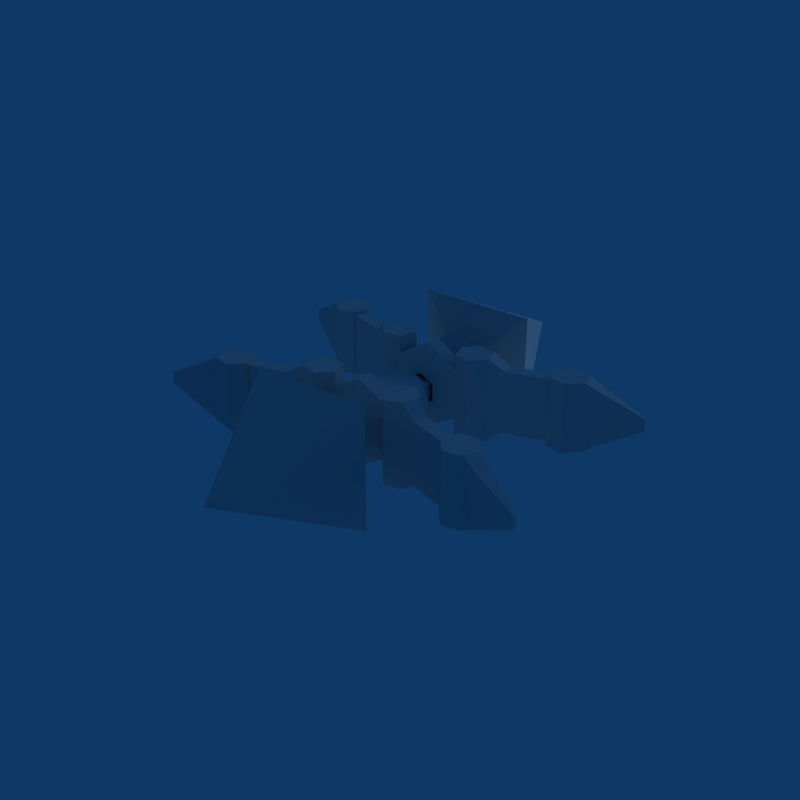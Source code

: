 # Source: Enemy_Pike.blend  (saved by Blender 2.49.2; exported with 4.5.12 LTS)
import bpy
from mathutils import Matrix  # noqa: F401  (used for matrix-valued properties, if any)

bpy.ops.wm.read_factory_settings(use_empty=True)
scene = bpy.context.scene
scene.name = 'Scene'

# ---- collections
col_collection_1 = bpy.data.collections.new('Collection 1'); scene.collection.children.link(col_collection_1)

# ---- world
world_world = bpy.data.worlds.new('World'); scene.world = world_world
world_world.color = (0.05656, 0.2208, 0.4)
world_world.use_sun_shadow = False
world_world.sun_shadow_jitter_overblur = 0.0
world_world.cycles.sampling_method = 'MANUAL'
world_world.cycles.sample_map_resolution = 256

# ---- lights
light_lamp = bpy.data.lights.new('Lamp', 'SUN')
light_lamp.transmission_factor = 0.0
light_lamp.angle = 1.571
light_lamp.energy = 1.0
light_lamp.shadow_buffer_clip_start = 0.5
light_lamp.shadow_soft_size = 1.0
light_lamp.shadow_cascade_max_distance = 1000.0
light_lamp.cycles.use_multiple_importance_sampling = False

# ---- meshes
me_pike = bpy.data.meshes.new('Pike')
me_pike.from_pydata([(8.682e-08, 0.3402, -0.3639), (8.682e-08, -0.3402, -0.3639), (8.682e-08, 0.3402, 0.3639), (8.682e-08, -0.3402, 0.3639), (0.3152, 0.3402, 0.182), (0.3152, -0.3402, 0.182), (-0.3152, 0.3402, 0.182), (-0.3152, -0.3402, 0.182), (0.3152, 0.3402, -0.182), (0.3152, -0.3402, -0.182), (-0.3152, 0.3402, -0.182), (-0.3152, -0.3402, -0.182), (0.3152, 0.471, 0.182), (-0.3152, 0.471, 0.182), (-0.3152, -0.471, 0.182), (0.3152, 0.471, -0.182), (0.3152, -0.471, -0.182), (-0.3152, 0.471, -0.182), (8.682e-08, 0.471, -0.3639), (8.682e-08, -0.471, -0.3639), (-0.3152, -0.471, -0.182), (0.3152, -0.471, 0.182), (8.682e-08, 0.471, 0.3639), (8.682e-08, -0.471, 0.3639), (0.1054, -0.5641, 0.06085), (-0.1054, 0.5641, 0.06085), (-0.1054, -0.5641, 0.06085), (0.1054, -0.5641, -0.06085), (8.682e-08, 0.5641, -0.1217), (8.682e-08, -0.5641, -0.1217), (-0.1054, 0.5641, -0.06085), (-0.1054, -0.5641, -0.06085), (0.1054, 0.5641, -0.06085), (0.1054, 0.5641, 0.06085), (8.682e-08, 0.5641, 0.1217), (8.682e-08, -0.5641, 0.1217), (0.116, 0.2547, 0.06696), (-0.116, 0.2547, 0.06696), (-0.116, -0.2547, 0.06696), (0.116, 0.2547, -0.06696), (0.116, -0.2547, -0.06696), (-0.116, 0.2547, -0.06696), (-0.116, -0.2547, -0.06696), (8.682e-08, 0.2547, -0.1339), (8.682e-08, -0.2547, -0.1339), (0.116, -0.2547, 0.06696), (8.682e-08, 0.2547, 0.1339), (8.682e-08, -0.2547, 0.1339), (0.4811, 0.5581, -0.3511), (0.4811, -0.5581, -0.3511), (-0.4811, 0.5581, -0.3511), (-0.4811, -0.5581, -0.3511), (0.5277, 0.4118, -0.3496), (0.5277, -0.4118, -0.3496), (-0.5277, 0.4118, -0.3496), (-0.5277, -0.4118, -0.3496), (0.4243, 0.2983, -0.3493), (0.4243, -0.2983, -0.3493), (-0.4243, 0.2983, -0.3493), (-0.4243, -0.2983, -0.3493), (0.2744, 0.3311, -0.3504), (0.2744, -0.3311, -0.3504), (-0.2744, 0.3311, -0.3504), (-0.2744, -0.3311, -0.3504), (0.2278, 0.4774, -0.352), (0.2278, -0.4774, -0.352), (-0.2278, 0.4774, -0.352), (-0.2278, -0.4774, -0.352), (0.3311, 0.5909, -0.3523), (0.3311, -0.5909, -0.3523), (-0.3311, 0.5909, -0.3523), (-0.3311, -0.5909, -0.3523), (0.4803, 0.5592, 0.3504), (0.4803, -0.5592, 0.3504), (-0.4803, 0.5592, 0.3504), (-0.4803, -0.5592, 0.3504), (0.5269, 0.413, 0.352), (0.5269, -0.413, 0.352), (-0.5269, 0.413, 0.352), (-0.5269, -0.413, 0.352), (0.4235, 0.2995, 0.3523), (0.4235, -0.2995, 0.3523), (-0.4235, 0.2995, 0.3523), (-0.4235, -0.2995, 0.3523), (0.2736, 0.3323, 0.3511), (0.2736, -0.3323, 0.3511), (-0.2736, 0.3323, 0.3511), (-0.2736, -0.3323, 0.3511), (0.227, 0.4785, 0.3496), (0.227, -0.4785, 0.3496), (-0.227, 0.4785, 0.3496), (-0.227, -0.4785, 0.3496), (0.3303, 0.592, 0.3493), (0.3303, -0.592, 0.3493), (-0.3303, 0.592, 0.3493), (-0.3303, -0.592, 0.3493), (0.3777, 0.4446, -0.3508), (0.3777, -0.4446, -0.3508), (-0.3777, 0.4446, -0.3508), (-0.3777, -0.4446, -0.3508), (0.3769, 0.4457, 0.3508), (0.3769, -0.4457, 0.3508), (-0.3769, 0.4457, 0.3508), (-0.3769, -0.4457, 0.3508), (0.6061, 0.5787, -0.2614), (0.6061, -0.5787, -0.2614), (-0.6061, 0.5787, -0.2614), (-0.6061, -0.5787, -0.2614), (0.6055, 0.5796, 0.2609), (0.6055, -0.5796, 0.2609), (-0.6055, 0.5796, 0.2609), (-0.6055, -0.5796, 0.2609), (0.6408, 0.4698, -0.2602), (0.6408, -0.4698, -0.2602), (-0.6408, 0.4698, -0.2602), (-0.6408, -0.4698, -0.2602), (0.6402, 0.4707, 0.2621), (0.6402, -0.4707, 0.2621), (-0.6402, 0.4707, 0.2621), (-0.6402, -0.4707, 0.2621), (1.06, 0.7233, -0.2611), (1.06, -0.7233, -0.2611), (-1.06, 0.7233, -0.2611), (-1.06, -0.7233, -0.2611), (1.095, 0.6144, -0.2599), (1.095, -0.6144, -0.2599), (-1.095, 0.6144, -0.2599), (-1.095, -0.6144, -0.2599), (1.094, 0.6153, 0.2624), (1.094, -0.6153, 0.2624), (-1.094, 0.6153, 0.2624), (-1.094, -0.6153, 0.2624), (1.059, 0.7242, 0.2612), (1.059, -0.7242, 0.2612), (-1.059, 0.7242, 0.2612), (-1.059, -0.7242, 0.2612), (1.65, 0.8621, 0.04931), (1.65, -0.8621, 0.04931), (-1.65, 0.8621, 0.04931), (-1.65, -0.8621, 0.04931), (1.658, 0.8373, 0.04952), (1.658, -0.8373, 0.04952), (-1.658, 0.8373, 0.04952), (-1.658, -0.8373, 0.04952), (1.658, 0.8371, -0.04906), (1.658, -0.8371, -0.04906), (-1.658, 0.8371, -0.04906), (-1.658, -0.8371, -0.04906), (1.65, 0.8619, -0.04928), (1.65, -0.8619, -0.04928), (-1.65, 0.8619, -0.04928), (-1.65, -0.8619, -0.04928), (1.35, 0.701, 0.2172), (1.35, -0.701, 0.2172), (-1.35, 0.701, 0.2172), (-1.35, -0.701, 0.2172), (1.351, 0.7001, -0.2157), (1.351, -0.7001, -0.2157), (-1.351, 0.7001, -0.2157), (-1.351, -0.7001, -0.2157), (1.316, 0.8098, 0.2162), (1.316, -0.8098, 0.2162), (-1.316, 0.8098, 0.2162), (-1.316, -0.8098, 0.2162), (1.316, 0.809, -0.2166), (1.316, -0.809, -0.2166), (-1.316, 0.809, -0.2166), (-1.316, -0.809, -0.2166), (1.087, 0.676, 0.2907), (1.087, -0.676, 0.2907), (-1.087, 0.676, 0.2907), (-1.087, -0.676, 0.2907), (1.088, 0.6749, -0.2907), (1.088, -0.6749, -0.2907), (-1.088, 0.6749, -0.2907), (-1.088, -0.6749, -0.2907), (1.04, 0.8223, 0.2894), (1.04, -0.8223, 0.2894), (-1.04, 0.8223, 0.2894), (-1.04, -0.8223, 0.2894), (0.937, 0.7088, 0.2897), (0.937, -0.7088, 0.2897), (-0.937, 0.7088, 0.2897), (-0.937, -0.7088, 0.2897), (0.9836, 0.5625, 0.291), (0.9836, -0.5625, 0.291), (-0.9836, 0.5625, 0.291), (-0.9836, -0.5625, 0.291), (1.134, 0.5298, 0.292), (1.134, -0.5298, 0.292), (-1.134, 0.5298, 0.292), (-1.134, -0.5298, 0.292), (1.237, 0.6433, 0.2917), (1.237, -0.6433, 0.2917), (-1.237, 0.6433, 0.2917), (-1.237, -0.6433, 0.2917), (1.19, 0.7895, 0.2904), (1.19, -0.7895, 0.2904), (-1.19, 0.7895, 0.2904), (-1.19, -0.7895, 0.2904), (1.041, 0.8211, -0.292), (1.041, -0.8211, -0.292), (-1.041, 0.8211, -0.292), (-1.041, -0.8211, -0.292), (0.9378, 0.7076, -0.2917), (0.9378, -0.7076, -0.2917), (-0.9378, 0.7076, -0.2917), (-0.9378, -0.7076, -0.2917), (0.9844, 0.5614, -0.2904), (0.9844, -0.5614, -0.2904), (-0.9844, 0.5614, -0.2904), (-0.9844, -0.5614, -0.2904), (1.134, 0.5286, -0.2894), (1.134, -0.5286, -0.2894), (-1.134, 0.5286, -0.2894), (-1.134, -0.5286, -0.2894), (1.238, 0.6421, -0.2897), (1.238, -0.6421, -0.2897), (-1.238, 0.6421, -0.2897), (-1.238, -0.6421, -0.2897), (1.191, 0.7884, -0.291), (1.191, -0.7884, -0.291), (-1.191, 0.7884, -0.291), (-1.191, -0.7884, -0.291), (0.1179, -0.04885, 0.1504), (0.1511, -0.06258, 0.1635), (0.1974, -0.08176, 0.0885), (0.2137, -0.0885, -1.49e-07), (0.1974, -0.08176, -0.0885), (0.1511, -0.06258, -0.1635), (0.08176, -0.03387, -0.2136), (5.711e-08, 2.98e-08, 0.1506), (-0.08176, 0.03387, -0.2136), (-0.1511, 0.06257, -0.1635), (-0.1974, 0.08176, -0.0885), (-0.2137, 0.08849, -2.98e-08), (-0.1974, 0.08176, 0.0885), (-0.1511, 0.06257, 0.1635), (-0.1179, 0.04885, 0.1504), (-0.1179, -0.04885, 0.1504), (-0.1511, -0.06258, 0.1635), (-0.1974, -0.08176, 0.0885), (-0.2137, -0.0885, -2.98e-08), (-0.1974, -0.08176, -0.0885), (-0.1511, -0.06258, -0.1635), (-0.08176, -0.03387, -0.2136), (-7.272e-08, 2.98e-08, -0.2312), (-0.03387, -0.08176, -0.2136), (-0.03387, 0.08176, -0.2136), (-0.06258, -0.1511, -0.1635), (-0.06258, 0.1511, -0.1635), (-0.08176, -0.1974, -0.0885), (-0.08176, 0.1974, -0.0885), (-0.0885, -0.2136, -2.98e-08), (-0.0885, 0.2136, -2.98e-08), (-0.08176, -0.1974, 0.0885), (-0.08176, 0.1971, 0.0885), (-0.06258, -0.1511, 0.1635), (-0.06258, 0.1511, 0.1635), (-0.04885, -0.1179, 0.1504), (-0.04885, 0.1179, 0.1504), (0.04885, -0.1179, 0.1504), (0.04885, 0.1179, 0.1504), (0.06258, -0.1511, 0.1635), (0.06258, 0.1511, 0.1635), (0.06258, -0.1511, -0.1635), (0.06258, 0.1511, -0.1635), (0.03387, -0.08176, -0.2136), (0.03387, 0.08176, -0.2136), (0.08176, 0.03387, -0.2136), (0.1511, 0.06257, -0.1635), (0.1974, 0.08176, -0.0885), (0.2137, 0.08849, -1.192e-07), (0.1974, 0.08176, 0.0885), (0.1511, 0.06257, 0.1635), (0.1179, 0.04885, 0.1504), (0.4977, -0.9668, -0.4977), (-0.4977, 0.9668, -0.4977), (-0.4977, -0.9668, -0.4977), (0.4977, -0.9668, 0.4977), (0.4977, 0.9668, 0.4977), (0.4977, 0.9668, -0.4977), (-0.4977, -0.9668, 0.4977), (-0.4977, 0.9668, 0.4977), (-2.028e-10, -1.991, -5.96e-08), (1.562e-08, 1.991, -3.874e-07), (0.2046, 0.8582, -0.2046), (0.2046, -0.8582, -0.2046), (-0.2046, 0.8582, -0.2046), (-0.2046, -0.8582, -0.2046), (0.2046, 0.8582, 0.2046), (0.2046, -0.8582, 0.2046), (-0.2046, 0.8582, 0.2046), (-0.2046, -0.8582, 0.2046), (-0.2046, 0.7167, -0.2046), (0.2046, -0.7167, -0.2046), (0.2046, 0.7167, 0.2046), (-0.2046, -0.7167, -0.2046), (-0.2046, 0.7167, 0.2046), (0.2046, 0.7167, -0.2046), (0.2046, -0.7167, 0.2046), (-0.2046, -0.7167, 0.2046), (-0.06722, 0.6183, -0.06722), (-0.06722, -0.6183, -0.06722), (0.06722, 0.6183, -0.06722), (0.06722, -0.6183, -0.06722), (0.06722, 0.6183, 0.06722), (0.06722, -0.6183, 0.06722), (-0.06722, 0.6183, 0.06722), (-0.06722, -0.6183, 0.06722), (0.08163, 0.1971, -0.08826), (0.08163, -0.1971, -0.08826), (0.08163, 0.1971, 0.08826), (0.08163, -0.1971, 0.08826), (0.08826, 0.2137, -1.192e-07), (0.08826, -0.2137, -1.192e-07)], [], [(11, 20, 14, 7), (18, 0, 10, 17), (19, 20, 11, 1), (8, 0, 18, 15), (9, 16, 19, 1), (6, 13, 17, 10), (15, 12, 4, 8), (5, 21, 16, 9), (2, 22, 13, 6), (14, 23, 3, 7), (12, 22, 2, 4), (3, 23, 21, 5), (15, 32, 33, 12), (24, 27, 16, 21), (25, 30, 17, 13), (18, 28, 32, 15), (27, 29, 19, 16), (19, 29, 31, 20), (17, 30, 28, 18), (31, 26, 14, 20), (26, 35, 23, 14), (33, 34, 22, 12), (23, 35, 24, 21), (25, 13, 22, 34), (7, 38, 42, 11), (43, 0, 8, 39), (0, 43, 41, 10), (42, 44, 1, 11), (40, 9, 1, 44), (10, 41, 37, 6), (36, 39, 8, 4), (9, 40, 45, 5), (6, 37, 46, 2), (47, 38, 7, 3), (5, 45, 47, 3), (4, 2, 46, 36), (96, 48, 52), (53, 49, 97), (54, 50, 98), (99, 51, 55), (100, 76, 72), (73, 77, 101), (74, 78, 102), (103, 79, 75), (96, 52, 56), (57, 53, 97), (58, 54, 98), (99, 55, 59), (100, 80, 76), (77, 81, 101), (78, 82, 102), (103, 83, 79), (96, 56, 60), (61, 57, 97), (62, 58, 98), (99, 59, 63), (100, 84, 80), (81, 85, 101), (82, 86, 102), (103, 87, 83), (96, 60, 64), (65, 61, 97), (66, 62, 98), (99, 63, 67), (100, 88, 84), (85, 89, 101), (86, 90, 102), (103, 91, 87), (96, 64, 68), (69, 65, 97), (70, 66, 98), (99, 67, 71), (100, 92, 88), (89, 93, 101), (90, 94, 102), (103, 95, 91), (96, 68, 48), (49, 69, 97), (50, 70, 98), (99, 71, 51), (100, 72, 92), (93, 73, 101), (94, 74, 102), (103, 75, 95), (52, 76, 80, 56), (81, 77, 53, 57), (82, 78, 54, 58), (55, 79, 83, 59), (56, 80, 84, 60), (85, 81, 57, 61), (86, 82, 58, 62), (59, 83, 87, 63), (60, 84, 88, 64), (89, 85, 61, 65), (90, 86, 62, 66), (63, 87, 91, 67), (64, 88, 92, 68), (93, 89, 65, 69), (94, 90, 66, 70), (67, 91, 95, 71), (68, 92, 72, 48), (73, 93, 69, 49), (74, 94, 70, 50), (71, 95, 75, 51), (48, 72, 108, 104), (109, 73, 49, 105), (110, 74, 50, 106), (51, 75, 111, 107), (76, 52, 112, 116), (113, 53, 77, 117), (114, 54, 78, 118), (79, 55, 115, 119), (72, 76, 116, 108), (117, 77, 73, 109), (118, 78, 74, 110), (75, 79, 119, 111), (52, 48, 104, 112), (105, 49, 53, 113), (106, 50, 54, 114), (55, 51, 107, 115), (112, 104, 120, 124), (121, 105, 113, 125), (122, 106, 114, 126), (115, 107, 123, 127), (108, 116, 128, 132), (129, 117, 109, 133), (130, 118, 110, 134), (111, 119, 131, 135), (116, 112, 124, 128), (125, 113, 117, 129), (126, 114, 118, 130), (119, 115, 127, 131), (104, 108, 132, 120), (133, 109, 105, 121), (134, 110, 106, 122), (107, 111, 135, 123), (120, 132, 128, 124), (129, 133, 121, 125), (130, 134, 122, 126), (123, 135, 131, 127), (148, 136, 140, 144), (141, 137, 149, 145), (142, 138, 150, 146), (151, 139, 143, 147), (164, 160, 136, 148), (137, 161, 165, 149), (138, 162, 166, 150), (167, 163, 139, 151), (152, 156, 144, 140), (145, 157, 153, 141), (146, 158, 154, 142), (155, 159, 147, 143), (160, 152, 140, 136), (141, 153, 161, 137), (142, 154, 162, 138), (163, 155, 143, 139), (156, 164, 148, 144), (149, 165, 157, 145), (150, 166, 158, 146), (159, 167, 151, 147), (216, 220, 164, 156), (165, 221, 217, 157), (166, 222, 218, 158), (219, 223, 167, 159), (196, 192, 152, 160), (153, 193, 197, 161), (154, 194, 198, 162), (199, 195, 155, 163), (192, 216, 156, 152), (157, 217, 193, 153), (158, 218, 194, 154), (195, 219, 159, 155), (220, 196, 160, 164), (161, 197, 221, 165), (162, 198, 222, 166), (223, 199, 163, 167), (200, 176, 196, 220), (197, 177, 201, 221), (198, 178, 202, 222), (203, 179, 199, 223), (204, 180, 176, 200), (177, 181, 205, 201), (178, 182, 206, 202), (207, 183, 179, 203), (208, 184, 180, 204), (181, 185, 209, 205), (182, 186, 210, 206), (211, 187, 183, 207), (212, 188, 184, 208), (185, 189, 213, 209), (186, 190, 214, 210), (215, 191, 187, 211), (216, 192, 188, 212), (189, 193, 217, 213), (190, 194, 218, 214), (219, 195, 191, 215), (168, 196, 176), (177, 197, 169), (178, 198, 170), (171, 199, 179), (172, 200, 220), (221, 201, 173), (222, 202, 174), (175, 203, 223), (168, 176, 180), (181, 177, 169), (182, 178, 170), (171, 179, 183), (172, 204, 200), (201, 205, 173), (202, 206, 174), (175, 207, 203), (168, 180, 184), (185, 181, 169), (186, 182, 170), (171, 183, 187), (172, 208, 204), (205, 209, 173), (206, 210, 174), (175, 211, 207), (168, 184, 188), (189, 185, 169), (190, 186, 170), (171, 187, 191), (172, 212, 208), (209, 213, 173), (210, 214, 174), (175, 215, 211), (168, 188, 192), (193, 189, 169), (194, 190, 170), (171, 191, 195), (172, 216, 212), (213, 217, 173), (214, 218, 174), (175, 219, 215), (168, 192, 196), (197, 193, 169), (198, 194, 170), (171, 195, 199), (172, 220, 216), (217, 221, 173), (218, 222, 174), (175, 223, 219), (230, 267, 246), (269, 268, 266, 270), (265, 267, 230, 229), (270, 266, 310, 271), (311, 265, 229, 228), (271, 310, 314, 272), (315, 311, 228, 227), (272, 314, 312, 273), (262, 275, 274, 264), (225, 224, 261, 263), (262, 260, 231), (231, 259, 261), (264, 258, 260, 262), (257, 255, 313, 263), (266, 250, 252, 310), (249, 247, 267, 265), (267, 247, 246), (246, 232, 248), (248, 232, 233, 250), (244, 245, 247, 249), (243, 244, 249, 251), (242, 243, 251, 253), (241, 242, 253, 255), (256, 236, 237, 258), (258, 237, 238, 260), (239, 240, 257, 259), (231, 238, 239), (238, 237, 240, 239), (237, 236, 241, 240), (235, 242, 241, 236), (235, 234, 243, 242), (233, 244, 243, 234), (233, 232, 245, 244), (245, 232, 246), (246, 247, 245), (252, 250, 233, 234), (254, 252, 234, 235), (256, 254, 235, 236), (241, 255, 257, 240), (239, 259, 231), (231, 260, 238), (257, 263, 261, 259), (264, 312, 256, 258), (249, 265, 311, 251), (266, 268, 248, 250), (248, 268, 246), (268, 269, 246), (315, 227, 226, 313), (313, 226, 225, 263), (274, 273, 312, 264), (261, 224, 231), (231, 275, 262), (231, 224, 275), (275, 224, 225, 274), (225, 226, 273, 274), (227, 272, 273, 226), (227, 228, 271, 272), (228, 229, 270, 271), (229, 230, 269, 270), (269, 230, 246), (276, 284, 278), (285, 281, 277), (280, 281, 285), (284, 276, 279), (279, 282, 284), (283, 280, 285), (284, 282, 278), (277, 283, 285), (286, 288, 277, 281), (287, 276, 278, 289), (290, 286, 281, 280), (291, 279, 276, 287), (292, 290, 280, 283), (279, 291, 293, 282), (288, 292, 283, 277), (282, 293, 289, 278), (299, 294, 288, 286), (293, 301, 297, 289), (289, 297, 295, 287), (287, 295, 300, 291), (296, 299, 286, 290), (291, 300, 301, 293), (298, 296, 290, 292), (294, 298, 292, 288), (294, 299, 304, 302), (305, 295, 297, 303), (299, 296, 306, 304), (307, 300, 295, 305), (296, 298, 308, 306), (309, 301, 300, 307), (298, 294, 302, 308), (303, 297, 301, 309), (302, 304, 310, 252), (311, 305, 303, 251), (306, 308, 256, 312), (255, 309, 307, 313), (314, 304, 306), (312, 314, 306), (314, 310, 304), (315, 307, 305), (311, 315, 305), (315, 313, 307), (254, 308, 302), (252, 254, 302), (254, 256, 308), (253, 303, 309), (255, 253, 309), (253, 251, 303)])
_uv = me_pike.uv_layers.new(name='UVTex')
_uv.uv.foreach_set('vector', [0.3096, 0.3392, 0.2853, 0.3392, 0.2853, 0.4065, 0.3096, 0.4065, 0.382, 0.3985, 0.382, 0.3546, 0.2762, 0.3546, 0.2762, 0.3985, 0.3753, 0.3534, 0.2686, 0.3534, 0.2686, 0.3976, 0.3753, 0.3976, 0.4879, 0.3546, 0.382, 0.3546, 0.382, 0.3985, 0.4879, 0.3985, 0.482, 0.3976, 0.482, 0.3534, 0.3753, 0.3534, 0.3753, 0.3976, 0.4803, 0.4291, 0.5206, 0.4291, 0.5206, 0.3168, 0.4803, 0.3168, 0.5206, 0.3168, 0.5206, 0.4291, 0.4803, 0.4291, 0.4803, 0.3168, 0.3096, 0.4065, 0.2853, 0.4065, 0.2853, 0.3392, 0.3096, 0.3392, 0.382, 0.3546, 0.382, 0.3985, 0.2762, 0.3985, 0.2762, 0.3546, 0.2686, 0.3534, 0.3753, 0.3534, 0.3753, 0.3976, 0.2686, 0.3976, 0.4879, 0.3985, 0.382, 0.3985, 0.382, 0.3546, 0.4879, 0.3546, 0.3753, 0.3976, 0.3753, 0.3534, 0.482, 0.3534, 0.482, 0.3976, 0.4879, 0.3147, 0.4174, 0.3553, 0.4174, 0.3962, 0.4879, 0.4369, 0.408, 0.3963, 0.408, 0.3551, 0.479, 0.3141, 0.479, 0.4373, 0.3467, 0.3962, 0.3467, 0.3553, 0.2762, 0.3147, 0.2762, 0.4369, 0.382, 0.2536, 0.382, 0.3349, 0.4174, 0.3553, 0.4879, 0.3147, 0.408, 0.3551, 0.3723, 0.3345, 0.3723, 0.2524, 0.479, 0.3141, 0.3723, 0.2524, 0.3723, 0.3345, 0.3366, 0.3551, 0.2656, 0.3141, 0.2762, 0.3147, 0.3467, 0.3553, 0.382, 0.3349, 0.382, 0.2536, 0.3366, 0.3551, 0.3366, 0.3963, 0.2656, 0.4373, 0.2656, 0.3141, 0.3366, 0.3963, 0.3723, 0.4168, 0.3723, 0.4989, 0.2656, 0.4373, 0.4174, 0.3962, 0.382, 0.4166, 0.382, 0.3632, 0.4879, 0.4369, 0.3723, 0.4989, 0.3723, 0.4168, 0.408, 0.3963, 0.479, 0.4373, 0.3467, 0.3962, 0.2762, 0.4369, 0.382, 0.3632, 0.382, 0.4166, 0.2656, 0.4373, 0.333, 0.3983, 0.333, 0.353, 0.2656, 0.3141, 0.382, 0.3308, 0.382, 0.2536, 0.4879, 0.3147, 0.421, 0.3533, 0.382, 0.2536, 0.382, 0.3308, 0.3431, 0.3533, 0.2762, 0.3147, 0.333, 0.353, 0.3723, 0.3303, 0.3753, 0.3902, 0.2656, 0.3141, 0.4115, 0.353, 0.479, 0.3141, 0.3753, 0.3902, 0.3723, 0.3303, 0.2762, 0.3147, 0.3431, 0.3533, 0.3431, 0.3983, 0.2762, 0.4369, 0.421, 0.3983, 0.421, 0.3533, 0.4879, 0.3147, 0.4879, 0.4369, 0.479, 0.3141, 0.4115, 0.353, 0.4115, 0.3983, 0.479, 0.4373, 0.2762, 0.4369, 0.3431, 0.3983, 0.382, 0.4207, 0.382, 0.498, 0.3723, 0.421, 0.333, 0.3983, 0.2656, 0.4373, 0.3723, 0.4989, 0.479, 0.4373, 0.4115, 0.3983, 0.3723, 0.421, 0.3723, 0.4989, 0.4879, 0.4369, 0.382, 0.498, 0.382, 0.4207, 0.421, 0.3983, 0.05217, 0.4675, 0.08008, 0.4672, 0.09127, 0.4673, 0.09159, 0.4679, 0.07863, 0.467, 0.05164, 0.4675, 0.1661, 0.4628, 0.1773, 0.4636, 0.2043, 0.4627, 0.1958, 0.4696, 0.1682, 0.4686, 0.1565, 0.4692, 0.05184, 0.2834, 0.09094, 0.2832, 0.07974, 0.2831, 0.08043, 0.2808, 0.09339, 0.2817, 0.05345, 0.2813, 0.175, 0.2839, 0.1637, 0.2831, 0.202, 0.283, 0.198, 0.2854, 0.1587, 0.2849, 0.1704, 0.2843, 0.05217, 0.4675, 0.09127, 0.4673, 0.06337, 0.4676, 0.0646, 0.4684, 0.09159, 0.4679, 0.05164, 0.4675, 0.1931, 0.462, 0.1661, 0.4628, 0.2043, 0.4627, 0.1958, 0.4696, 0.1565, 0.4692, 0.1841, 0.4703, 0.05184, 0.2834, 0.06303, 0.2835, 0.09094, 0.2832, 0.09339, 0.2817, 0.06641, 0.2822, 0.05345, 0.2813, 0.1637, 0.2831, 0.1908, 0.2823, 0.202, 0.283, 0.198, 0.2854, 0.1864, 0.286, 0.1587, 0.2849, 0.05217, 0.4675, 0.06337, 0.4676, 0.02427, 0.4678, 0.02466, 0.468, 0.0646, 0.4684, 0.05164, 0.4675, 0.2313, 0.4619, 0.1931, 0.462, 0.2043, 0.4627, 0.1958, 0.4696, 0.1841, 0.4703, 0.2234, 0.4707, 0.05184, 0.2834, 0.02393, 0.2838, 0.06303, 0.2835, 0.06641, 0.2822, 0.02647, 0.2818, 0.05345, 0.2813, 0.1908, 0.2823, 0.229, 0.2822, 0.202, 0.283, 0.198, 0.2854, 0.2256, 0.2864, 0.1864, 0.286, 0.05217, 0.4675, 0.02427, 0.4678, 0.01307, 0.4677, 0.0117, 0.4671, 0.02466, 0.468, 0.05164, 0.4675, 0.2426, 0.4626, 0.2313, 0.4619, 0.2043, 0.4627, 0.1958, 0.4696, 0.2234, 0.4707, 0.2351, 0.4701, 0.05184, 0.2834, 0.01274, 0.2836, 0.02393, 0.2838, 0.02647, 0.2818, 0.01351, 0.2809, 0.05345, 0.2813, 0.229, 0.2822, 0.2403, 0.2829, 0.202, 0.283, 0.198, 0.2854, 0.2373, 0.2858, 0.2256, 0.2864, 0.05217, 0.4675, 0.01307, 0.4677, 0.04098, 0.4674, 0.03868, 0.4666, 0.0117, 0.4671, 0.05164, 0.4675, 0.2156, 0.4635, 0.2426, 0.4626, 0.2043, 0.4627, 0.1958, 0.4696, 0.2351, 0.4701, 0.2075, 0.469, 0.05184, 0.2834, 0.04065, 0.2833, 0.01274, 0.2836, 0.01351, 0.2809, 0.04049, 0.2804, 0.05345, 0.2813, 0.2403, 0.2829, 0.2132, 0.2838, 0.202, 0.283, 0.198, 0.2854, 0.2097, 0.2847, 0.2373, 0.2858, 0.05217, 0.4675, 0.04098, 0.4674, 0.08008, 0.4672, 0.07863, 0.467, 0.03868, 0.4666, 0.05164, 0.4675, 0.1773, 0.4636, 0.2156, 0.4635, 0.2043, 0.4627, 0.1958, 0.4696, 0.2075, 0.469, 0.1682, 0.4686, 0.05184, 0.2834, 0.07974, 0.2831, 0.04065, 0.2833, 0.04049, 0.2804, 0.08043, 0.2808, 0.05345, 0.2813, 0.2132, 0.2838, 0.175, 0.2839, 0.202, 0.283, 0.198, 0.2854, 0.1704, 0.2843, 0.2097, 0.2847, 0.09127, 0.4673, 0.09094, 0.2832, 0.06303, 0.2835, 0.06337, 0.4676, 0.06641, 0.2822, 0.09339, 0.2817, 0.09159, 0.4679, 0.0646, 0.4684, 0.1908, 0.2823, 0.1637, 0.2831, 0.1661, 0.4628, 0.1931, 0.462, 0.1565, 0.4692, 0.1587, 0.2849, 0.1864, 0.286, 0.1841, 0.4703, 0.06337, 0.4676, 0.06303, 0.2835, 0.02393, 0.2838, 0.02427, 0.4678, 0.02647, 0.2818, 0.06641, 0.2822, 0.0646, 0.4684, 0.02466, 0.468, 0.229, 0.2822, 0.1908, 0.2823, 0.1931, 0.462, 0.2313, 0.4619, 0.1841, 0.4703, 0.1864, 0.286, 0.2256, 0.2864, 0.2234, 0.4707, 0.02427, 0.4678, 0.02393, 0.2838, 0.01274, 0.2836, 0.01307, 0.4677, 0.01351, 0.2809, 0.02647, 0.2818, 0.02466, 0.468, 0.0117, 0.4671, 0.2403, 0.2829, 0.229, 0.2822, 0.2313, 0.4619, 0.2426, 0.4626, 0.2234, 0.4707, 0.2256, 0.2864, 0.2373, 0.2858, 0.2351, 0.4701, 0.01307, 0.4677, 0.01274, 0.2836, 0.04065, 0.2833, 0.04098, 0.4674, 0.04049, 0.2804, 0.01351, 0.2809, 0.0117, 0.4671, 0.03868, 0.4666, 0.2132, 0.2838, 0.2403, 0.2829, 0.2426, 0.4626, 0.2156, 0.4635, 0.2351, 0.4701, 0.2373, 0.2858, 0.2097, 0.2847, 0.2075, 0.469, 0.04098, 0.4674, 0.04065, 0.2833, 0.07974, 0.2831, 0.08008, 0.4672, 0.08043, 0.2808, 0.04049, 0.2804, 0.03868, 0.4666, 0.07863, 0.467, 0.175, 0.2839, 0.2132, 0.2838, 0.2156, 0.4635, 0.1773, 0.4636, 0.2075, 0.469, 0.2097, 0.2847, 0.1704, 0.2843, 0.1682, 0.4686, 0.08008, 0.4672, 0.07974, 0.2831, 0.1128, 0.3065, 0.113, 0.4435, 0.1133, 0.3047, 0.08043, 0.2808, 0.07863, 0.467, 0.112, 0.4433, 0.1431, 0.3073, 0.175, 0.2839, 0.1773, 0.4636, 0.1449, 0.4411, 0.1682, 0.4686, 0.1704, 0.2843, 0.1372, 0.3073, 0.1355, 0.4445, 0.09094, 0.2832, 0.09127, 0.4673, 0.1213, 0.4436, 0.1211, 0.3066, 0.1216, 0.444, 0.09159, 0.4679, 0.09339, 0.2817, 0.123, 0.3054, 0.1365, 0.4405, 0.1661, 0.4628, 0.1637, 0.2831, 0.1348, 0.3068, 0.1587, 0.2849, 0.1565, 0.4692, 0.1268, 0.4449, 0.1285, 0.3077, 0.07974, 0.2831, 0.09094, 0.2832, 0.1211, 0.3066, 0.1128, 0.3065, 0.123, 0.3054, 0.09339, 0.2817, 0.08043, 0.2808, 0.1133, 0.3047, 0.1348, 0.3068, 0.1637, 0.2831, 0.175, 0.2839, 0.1431, 0.3073, 0.1704, 0.2843, 0.1587, 0.2849, 0.1285, 0.3077, 0.1372, 0.3073, 0.09127, 0.4673, 0.08008, 0.4672, 0.113, 0.4435, 0.1213, 0.4436, 0.112, 0.4433, 0.07863, 0.467, 0.09159, 0.4679, 0.1216, 0.444, 0.1449, 0.4411, 0.1773, 0.4636, 0.1661, 0.4628, 0.1365, 0.4405, 0.1565, 0.4692, 0.1682, 0.4686, 0.1355, 0.4445, 0.1268, 0.4449, 0.1213, 0.4436, 0.113, 0.4435, 0.233, 0.4429, 0.2414, 0.443, 0.2319, 0.4434, 0.112, 0.4433, 0.1216, 0.444, 0.2415, 0.444, 0.02794, 0.4431, 0.1449, 0.4411, 0.1365, 0.4405, 0.01957, 0.4426, 0.1268, 0.4449, 0.1355, 0.4445, 0.0157, 0.442, 0.007018, 0.4425, 0.1128, 0.3065, 0.1211, 0.3066, 0.2411, 0.306, 0.2328, 0.3059, 0.2429, 0.3054, 0.123, 0.3054, 0.1133, 0.3047, 0.2332, 0.3048, 0.01785, 0.3088, 0.1348, 0.3068, 0.1431, 0.3073, 0.02622, 0.3093, 0.1372, 0.3073, 0.1285, 0.3077, 0.008667, 0.3053, 0.01735, 0.3048, 0.1211, 0.3066, 0.1213, 0.4436, 0.2414, 0.443, 0.2411, 0.306, 0.2415, 0.444, 0.1216, 0.444, 0.123, 0.3054, 0.2429, 0.3054, 0.01957, 0.4426, 0.1365, 0.4405, 0.1348, 0.3068, 0.01785, 0.3088, 0.1285, 0.3077, 0.1268, 0.4449, 0.007018, 0.4425, 0.008667, 0.3053, 0.113, 0.4435, 0.1128, 0.3065, 0.2328, 0.3059, 0.233, 0.4429, 0.2332, 0.3048, 0.1133, 0.3047, 0.112, 0.4433, 0.2319, 0.4434, 0.02622, 0.3093, 0.1431, 0.3073, 0.1449, 0.4411, 0.02794, 0.4431, 0.1355, 0.4445, 0.1372, 0.3073, 0.01735, 0.3048, 0.0157, 0.442, 0.233, 0.4429, 0.2328, 0.3059, 0.2411, 0.306, 0.2414, 0.443, 0.2429, 0.3054, 0.2332, 0.3048, 0.2319, 0.4434, 0.2415, 0.444, 0.01785, 0.3088, 0.02622, 0.3093, 0.02794, 0.4431, 0.01957, 0.4426, 0.0157, 0.442, 0.01735, 0.3048, 0.008667, 0.3053, 0.007018, 0.4425, 0.2416, 0.3917, 0.2416, 0.3604, 0.2443, 0.3603, 0.2443, 0.3916, 0.2332, 0.3683, 0.2308, 0.3681, 0.2299, 0.3978, 0.2322, 0.398, 0.007642, 0.3587, 0.009937, 0.3588, 0.009826, 0.3901, 0.007531, 0.3899, 0.009942, 0.3884, 0.0107, 0.3567, 0.008357, 0.357, 0.007597, 0.3887, 0.1358, 0.4446, 0.136, 0.307, 0.2416, 0.3604, 0.2416, 0.3917, 0.2308, 0.3681, 0.1316, 0.3149, 0.1275, 0.4454, 0.2299, 0.3978, 0.009937, 0.3588, 0.1165, 0.306, 0.116, 0.4433, 0.009826, 0.3901, 0.1166, 0.4454, 0.12, 0.3063, 0.0107, 0.3567, 0.009942, 0.3884, 0.1479, 0.3065, 0.1478, 0.4441, 0.2443, 0.3916, 0.2443, 0.3603, 0.2322, 0.398, 0.138, 0.4466, 0.1421, 0.3161, 0.2332, 0.3683, 0.007531, 0.3899, 0.1059, 0.4428, 0.1064, 0.3055, 0.007642, 0.3587, 0.1097, 0.3078, 0.1063, 0.447, 0.007597, 0.3887, 0.008357, 0.357, 0.136, 0.307, 0.1479, 0.3065, 0.2443, 0.3603, 0.2416, 0.3604, 0.2332, 0.3683, 0.1421, 0.3161, 0.1316, 0.3149, 0.2308, 0.3681, 0.007642, 0.3587, 0.1064, 0.3055, 0.1165, 0.306, 0.009937, 0.3588, 0.12, 0.3063, 0.1097, 0.3078, 0.008357, 0.357, 0.0107, 0.3567, 0.1478, 0.4441, 0.1358, 0.4446, 0.2416, 0.3917, 0.2443, 0.3916, 0.2299, 0.3978, 0.1275, 0.4454, 0.138, 0.4466, 0.2322, 0.398, 0.009826, 0.3901, 0.116, 0.4433, 0.1059, 0.4428, 0.007531, 0.3899, 0.1063, 0.447, 0.1166, 0.4454, 0.009942, 0.3884, 0.007597, 0.3887, 0.1123, 0.4675, 0.09623, 0.4681, 0.1358, 0.4446, 0.1478, 0.4441, 0.1275, 0.4454, 0.08905, 0.4668, 0.1031, 0.4683, 0.138, 0.4466, 0.116, 0.4433, 0.1557, 0.4669, 0.1422, 0.4662, 0.1059, 0.4428, 0.1427, 0.4727, 0.1565, 0.4706, 0.1166, 0.4454, 0.1063, 0.447, 0.09637, 0.2833, 0.1124, 0.2827, 0.1479, 0.3065, 0.136, 0.307, 0.1421, 0.3161, 0.1086, 0.293, 0.09456, 0.2915, 0.1316, 0.3149, 0.1064, 0.3055, 0.1428, 0.2819, 0.1564, 0.2826, 0.1165, 0.306, 0.161, 0.2837, 0.1472, 0.2857, 0.1097, 0.3078, 0.12, 0.3063, 0.1124, 0.2827, 0.1123, 0.4675, 0.1478, 0.4441, 0.1479, 0.3065, 0.138, 0.4466, 0.1031, 0.4683, 0.1086, 0.293, 0.1421, 0.3161, 0.1059, 0.4428, 0.1422, 0.4662, 0.1428, 0.2819, 0.1064, 0.3055, 0.1472, 0.2857, 0.1427, 0.4727, 0.1063, 0.447, 0.1097, 0.3078, 0.09623, 0.4681, 0.09637, 0.2833, 0.136, 0.307, 0.1358, 0.4446, 0.1316, 0.3149, 0.09456, 0.2915, 0.08905, 0.4668, 0.1275, 0.4454, 0.1165, 0.306, 0.1564, 0.2826, 0.1557, 0.4669, 0.116, 0.4433, 0.1565, 0.4706, 0.161, 0.2837, 0.12, 0.3063, 0.1166, 0.4454, 0.04831, 0.4683, 0.04845, 0.2835, 0.09637, 0.2833, 0.09623, 0.4681, 0.09456, 0.2915, 0.04931, 0.29, 0.04381, 0.4653, 0.08905, 0.4668, 0.1564, 0.2826, 0.2036, 0.283, 0.203, 0.4674, 0.1557, 0.4669, 0.2045, 0.4713, 0.209, 0.2844, 0.161, 0.2837, 0.1565, 0.4706, 0.01642, 0.468, 0.01656, 0.2832, 0.04845, 0.2835, 0.04831, 0.4683, 0.04931, 0.29, 0.01815, 0.29, 0.01265, 0.4653, 0.04381, 0.4653, 0.2036, 0.283, 0.2374, 0.2828, 0.2367, 0.4672, 0.203, 0.4674, 0.2387, 0.4741, 0.2432, 0.2871, 0.209, 0.2844, 0.2045, 0.4713, 0.03246, 0.4674, 0.0326, 0.2826, 0.01656, 0.2832, 0.01642, 0.468, 0.01815, 0.29, 0.03223, 0.2915, 0.02673, 0.4668, 0.01265, 0.4653, 0.2374, 0.2828, 0.2238, 0.2822, 0.2232, 0.4665, 0.2367, 0.4672, 0.2249, 0.4762, 0.2294, 0.2892, 0.2432, 0.2871, 0.2387, 0.4741, 0.08039, 0.4671, 0.08053, 0.2823, 0.0326, 0.2826, 0.03246, 0.4674, 0.03223, 0.2915, 0.07748, 0.293, 0.07198, 0.4683, 0.02673, 0.4668, 0.2238, 0.2822, 0.1766, 0.2817, 0.1759, 0.466, 0.2232, 0.4665, 0.1769, 0.4754, 0.1814, 0.2885, 0.2294, 0.2892, 0.2249, 0.4762, 0.1123, 0.4675, 0.1124, 0.2827, 0.08053, 0.2823, 0.08039, 0.4671, 0.07748, 0.293, 0.1086, 0.293, 0.1031, 0.4683, 0.07198, 0.4683, 0.1766, 0.2817, 0.1428, 0.2819, 0.1422, 0.4662, 0.1759, 0.466, 0.1427, 0.4727, 0.1472, 0.2857, 0.1814, 0.2885, 0.1769, 0.4754, 0.06449, 0.2829, 0.09637, 0.2833, 0.04845, 0.2835, 0.04931, 0.29, 0.09456, 0.2915, 0.06339, 0.2915, 0.2036, 0.283, 0.1564, 0.2826, 0.1901, 0.2824, 0.1952, 0.2864, 0.161, 0.2837, 0.209, 0.2844, 0.06435, 0.4677, 0.04831, 0.4683, 0.09623, 0.4681, 0.08905, 0.4668, 0.04381, 0.4653, 0.05789, 0.4668, 0.1557, 0.4669, 0.203, 0.4674, 0.1894, 0.4667, 0.1907, 0.4734, 0.2045, 0.4713, 0.1565, 0.4706, 0.06449, 0.2829, 0.04845, 0.2835, 0.01656, 0.2832, 0.01815, 0.29, 0.04931, 0.29, 0.06339, 0.2915, 0.2374, 0.2828, 0.2036, 0.283, 0.1901, 0.2824, 0.1952, 0.2864, 0.209, 0.2844, 0.2432, 0.2871, 0.06435, 0.4677, 0.01642, 0.468, 0.04831, 0.4683, 0.04381, 0.4653, 0.01265, 0.4653, 0.05789, 0.4668, 0.203, 0.4674, 0.2367, 0.4672, 0.1894, 0.4667, 0.1907, 0.4734, 0.2387, 0.4741, 0.2045, 0.4713, 0.06449, 0.2829, 0.01656, 0.2832, 0.0326, 0.2826, 0.03223, 0.2915, 0.01815, 0.29, 0.06339, 0.2915, 0.2238, 0.2822, 0.2374, 0.2828, 0.1901, 0.2824, 0.1952, 0.2864, 0.2432, 0.2871, 0.2294, 0.2892, 0.06435, 0.4677, 0.03246, 0.4674, 0.01642, 0.468, 0.01265, 0.4653, 0.02673, 0.4668, 0.05789, 0.4668, 0.2367, 0.4672, 0.2232, 0.4665, 0.1894, 0.4667, 0.1907, 0.4734, 0.2249, 0.4762, 0.2387, 0.4741, 0.06449, 0.2829, 0.0326, 0.2826, 0.08053, 0.2823, 0.07748, 0.293, 0.03223, 0.2915, 0.06339, 0.2915, 0.1766, 0.2817, 0.2238, 0.2822, 0.1901, 0.2824, 0.1952, 0.2864, 0.2294, 0.2892, 0.1814, 0.2885, 0.06435, 0.4677, 0.08039, 0.4671, 0.03246, 0.4674, 0.02673, 0.4668, 0.07198, 0.4683, 0.05789, 0.4668, 0.2232, 0.4665, 0.1759, 0.466, 0.1894, 0.4667, 0.1907, 0.4734, 0.1769, 0.4754, 0.2249, 0.4762, 0.06449, 0.2829, 0.08053, 0.2823, 0.1124, 0.2827, 0.1086, 0.293, 0.07748, 0.293, 0.06339, 0.2915, 0.1428, 0.2819, 0.1766, 0.2817, 0.1901, 0.2824, 0.1952, 0.2864, 0.1814, 0.2885, 0.1472, 0.2857, 0.06435, 0.4677, 0.1123, 0.4675, 0.08039, 0.4671, 0.07198, 0.4683, 0.1031, 0.4683, 0.05789, 0.4668, 0.1759, 0.466, 0.1422, 0.4662, 0.1894, 0.4667, 0.1907, 0.4734, 0.1427, 0.4727, 0.1769, 0.4754, 0.06449, 0.2829, 0.1124, 0.2827, 0.09637, 0.2833, 0.09456, 0.2915, 0.1086, 0.293, 0.06339, 0.2915, 0.1564, 0.2826, 0.1428, 0.2819, 0.1901, 0.2824, 0.1952, 0.2864, 0.1472, 0.2857, 0.161, 0.2837, 0.06435, 0.4677, 0.09623, 0.4681, 0.1123, 0.4675, 0.1031, 0.4683, 0.08905, 0.4668, 0.05789, 0.4668, 0.1422, 0.4662, 0.1557, 0.4669, 0.1894, 0.4667, 0.1907, 0.4734, 0.1565, 0.4706, 0.1427, 0.4727, 0.1698, 0.602, 0.1442, 0.5764, 0.1261, 0.6202, 0.1698, 0.6383, 0.1442, 0.6639, 0.1595, 0.701, 0.2069, 0.6536, 0.1595, 0.5393, 0.1442, 0.5764, 0.1698, 0.602, 0.2069, 0.5867, 0.2069, 0.5336, 0.1595, 0.5336, 0.1697, 0.5739, 0.2317, 0.5738, 0.1697, 0.5739, 0.1595, 0.5336, 0.2069, 0.5336, 0.2317, 0.5738, 0.2317, 0.5738, 0.1697, 0.5739, 0.1733, 0.6211, 0.2404, 0.6211, 0.1733, 0.6211, 0.1697, 0.5739, 0.2317, 0.5738, 0.2404, 0.6211, 0.2404, 0.6211, 0.1733, 0.6211, 0.1697, 0.6683, 0.2317, 0.6685, 0.1522, 0.6833, 0.1892, 0.6463, 0.2069, 0.6536, 0.1595, 0.701, 0.2069, 0.5867, 0.1892, 0.594, 0.1522, 0.5571, 0.1595, 0.5393, 0.1522, 0.6833, 0.09992, 0.6833, 0.1261, 0.6202, 0.1261, 0.6202, 0.09992, 0.5571, 0.1522, 0.5571, 0.1595, 0.701, 0.09257, 0.701, 0.09992, 0.6833, 0.1522, 0.6833, 0.09257, 0.7086, 0.0823, 0.6685, 0.1697, 0.6683, 0.1595, 0.7086, 0.1595, 0.5336, 0.09257, 0.5336, 0.0823, 0.5738, 0.1697, 0.5739, 0.09257, 0.5393, 0.1079, 0.5764, 0.1442, 0.5764, 0.1595, 0.5393, 0.1442, 0.5764, 0.1079, 0.5764, 0.1261, 0.6202, 0.1261, 0.6202, 0.08231, 0.6383, 0.1079, 0.6639, 0.1079, 0.6639, 0.08231, 0.6383, 0.04522, 0.6536, 0.09257, 0.701, 0.04521, 0.5867, 0.08231, 0.602, 0.1079, 0.5764, 0.09257, 0.5393, 0.02043, 0.5738, 0.04521, 0.5336, 0.09257, 0.5336, 0.0823, 0.5738, 0.01173, 0.6211, 0.02043, 0.5738, 0.0823, 0.5738, 0.0787, 0.6211, 0.02043, 0.6685, 0.01173, 0.6211, 0.0787, 0.6211, 0.0823, 0.6685, 0.0823, 0.6685, 0.02043, 0.6685, 0.04522, 0.7086, 0.09257, 0.7086, 0.09257, 0.701, 0.04522, 0.6536, 0.06295, 0.6463, 0.09992, 0.6833, 0.06295, 0.594, 0.04521, 0.5867, 0.09257, 0.5393, 0.09992, 0.5571, 0.1261, 0.6202, 0.06295, 0.6463, 0.06295, 0.594, 0.06295, 0.6463, 0.04522, 0.6536, 0.04521, 0.5867, 0.06295, 0.594, 0.1595, 0.7086, 0.1698, 0.6685, 0.0823, 0.6685, 0.09257, 0.7086, 0.1734, 0.6211, 0.0787, 0.6211, 0.0823, 0.6685, 0.1698, 0.6685, 0.1734, 0.6211, 0.1698, 0.5738, 0.0823, 0.5738, 0.0787, 0.6211, 0.1595, 0.5336, 0.09257, 0.5336, 0.0823, 0.5738, 0.1698, 0.5738, 0.04522, 0.6536, 0.08231, 0.6383, 0.08231, 0.602, 0.04521, 0.5867, 0.08231, 0.602, 0.08231, 0.6383, 0.1261, 0.6202, 0.1261, 0.6202, 0.1079, 0.5764, 0.08231, 0.602, 0.2317, 0.5738, 0.2069, 0.5336, 0.1595, 0.5336, 0.1698, 0.5738, 0.2404, 0.6211, 0.2317, 0.5738, 0.1698, 0.5738, 0.1734, 0.6211, 0.2315, 0.6685, 0.2404, 0.6211, 0.1734, 0.6211, 0.1698, 0.6685, 0.02043, 0.6685, 0.0823, 0.6685, 0.09257, 0.7086, 0.04521, 0.7086, 0.06295, 0.594, 0.09992, 0.5571, 0.1261, 0.6202, 0.1261, 0.6202, 0.09992, 0.6833, 0.06295, 0.6463, 0.09257, 0.5393, 0.1595, 0.5393, 0.1522, 0.5571, 0.09992, 0.5571, 0.1595, 0.7086, 0.1697, 0.6683, 0.0823, 0.6685, 0.09257, 0.7086, 0.09257, 0.5336, 0.1595, 0.5336, 0.1697, 0.5739, 0.0823, 0.5738, 0.1595, 0.701, 0.1442, 0.6639, 0.1079, 0.6639, 0.09257, 0.701, 0.1079, 0.6639, 0.1442, 0.6639, 0.1261, 0.6202, 0.1442, 0.6639, 0.1698, 0.6383, 0.1261, 0.6202, 0.1733, 0.6211, 0.2404, 0.6211, 0.2317, 0.6685, 0.1697, 0.6683, 0.1697, 0.6683, 0.2317, 0.6685, 0.2069, 0.7086, 0.1595, 0.7086, 0.2069, 0.7086, 0.2317, 0.6685, 0.1697, 0.6683, 0.1595, 0.7086, 0.1522, 0.5571, 0.1892, 0.594, 0.1261, 0.6202, 0.1261, 0.6202, 0.1892, 0.6463, 0.1522, 0.6833, 0.1261, 0.6202, 0.1892, 0.594, 0.1892, 0.6463, 0.1892, 0.6463, 0.1892, 0.594, 0.2069, 0.5867, 0.2069, 0.6536, 0.09257, 0.7086, 0.0823, 0.6685, 0.1698, 0.6685, 0.1595, 0.7086, 0.0787, 0.6211, 0.1734, 0.6211, 0.1698, 0.6685, 0.0823, 0.6685, 0.0787, 0.6211, 0.0823, 0.5738, 0.1698, 0.5738, 0.1734, 0.6211, 0.0823, 0.5738, 0.09257, 0.5336, 0.1595, 0.5336, 0.1698, 0.5738, 0.2069, 0.5867, 0.1698, 0.602, 0.1698, 0.6383, 0.2069, 0.6536, 0.1698, 0.6383, 0.1698, 0.602, 0.1261, 0.6202, 0.237, 0.7412, 0.1252, 0.6294, 0.237, 0.5175, 0.129, 0.6275, 0.2388, 0.5176, 0.2388, 0.7373, 0.01917, 0.5176, 0.2388, 0.5176, 0.129, 0.6275, 0.1252, 0.6294, 0.237, 0.7412, 0.01336, 0.7412, 0.01336, 0.7412, 0.01336, 0.5175, 0.1252, 0.6294, 0.01917, 0.7373, 0.01917, 0.5176, 0.129, 0.6275, 0.1252, 0.6294, 0.01336, 0.5175, 0.237, 0.5175, 0.2388, 0.7373, 0.01917, 0.7373, 0.129, 0.6275, 0.1602, 0.5869, 0.07494, 0.5936, 0.0128, 0.5402, 0.2182, 0.5241, 0.1674, 0.5872, 0.2318, 0.5233, 0.2326, 0.732, 0.1711, 0.6708, 0.1586, 0.679, 0.1602, 0.5869, 0.2182, 0.5241, 0.2182, 0.7385, 0.07652, 0.5788, 0.01801, 0.5179, 0.2318, 0.5233, 0.1674, 0.5872, 0.07294, 0.6734, 0.1586, 0.679, 0.2182, 0.7385, 0.01708, 0.7314, 0.01801, 0.5179, 0.07652, 0.5788, 0.08025, 0.6776, 0.01801, 0.7409, 0.07494, 0.5936, 0.07294, 0.6734, 0.01708, 0.7314, 0.0128, 0.5402, 0.01801, 0.7409, 0.08025, 0.6776, 0.1711, 0.6708, 0.2326, 0.732, 0.1331, 0.615, 0.09197, 0.6109, 0.07494, 0.5936, 0.1602, 0.5869, 0.08025, 0.6776, 0.1013, 0.6502, 0.145, 0.651, 0.1711, 0.6708, 0.1711, 0.6708, 0.145, 0.651, 0.1499, 0.6052, 0.1674, 0.5872, 0.1674, 0.5872, 0.1499, 0.6052, 0.1063, 0.6093, 0.07652, 0.5788, 0.1384, 0.6533, 0.1331, 0.615, 0.1602, 0.5869, 0.1586, 0.679, 0.07652, 0.5788, 0.1063, 0.6093, 0.1013, 0.6502, 0.08025, 0.6776, 0.09728, 0.6545, 0.1384, 0.6533, 0.1586, 0.679, 0.07294, 0.6734, 0.09197, 0.6109, 0.09728, 0.6545, 0.07294, 0.6734, 0.07494, 0.5936, 0.0174, 0.5189, 0.2417, 0.5189, 0.1664, 0.5942, 0.09272, 0.5942, 0.08241, 0.5957, 0.007337, 0.5247, 0.227, 0.5128, 0.1494, 0.5934, 0.2417, 0.5189, 0.2417, 0.7433, 0.1664, 0.668, 0.1664, 0.5942, 0.08413, 0.6625, 0.007337, 0.7422, 0.007337, 0.5247, 0.08241, 0.5957, 0.2417, 0.7433, 0.0174, 0.7433, 0.09272, 0.668, 0.1664, 0.668, 0.1505, 0.6619, 0.2246, 0.734, 0.007337, 0.7422, 0.08413, 0.6625, 0.0174, 0.7433, 0.0174, 0.5189, 0.09272, 0.5942, 0.09272, 0.668, 0.1494, 0.5934, 0.227, 0.5128, 0.2246, 0.734, 0.1505, 0.6619, 0.2372, 0.7027, 0.1171, 0.7059, 0.09964, 0.553, 0.2182, 0.5493, 0.134, 0.6392, 0.08241, 0.5957, 0.1494, 0.5934, 0.09559, 0.6449, 0.2109, 0.7076, 0.1175, 0.7046, 0.128, 0.5576, 0.233, 0.5612, 0.09493, 0.6135, 0.1505, 0.6619, 0.08413, 0.6625, 0.1341, 0.6163, 0.02631, 0.5586, 0.1171, 0.7059, 0.2109, 0.7076, 0.233, 0.5612, 0.02631, 0.5586, 0.2109, 0.7076, 0.02631, 0.5586, 0.09964, 0.553, 0.1171, 0.7059, 0.1373, 0.6278, 0.08413, 0.6625, 0.08241, 0.5957, 0.134, 0.6392, 0.1373, 0.6278, 0.08241, 0.5957, 0.1373, 0.6278, 0.1341, 0.6163, 0.08413, 0.6625, 0.07417, 0.5637, 0.1175, 0.7046, 0.03514, 0.7054, 0.01693, 0.5587, 0.07417, 0.5637, 0.03514, 0.7054, 0.07417, 0.5637, 0.128, 0.5576, 0.1175, 0.7046, 0.09097, 0.6292, 0.1494, 0.5934, 0.1505, 0.6619, 0.09493, 0.6135, 0.09097, 0.6292, 0.1505, 0.6619, 0.09097, 0.6292, 0.09559, 0.6449, 0.1494, 0.5934])
me_pike.use_remesh_preserve_volume = False
me_pike.use_remesh_preserve_attributes = False
me_pike.use_mirror_vertex_groups = False
me_pike.update()
arm_armature = bpy.data.armatures.new('Armature')  # bones are not reproduced

# ---- objects
ob_armature = bpy.data.objects.new('Armature', arm_armature)
ob_pike = bpy.data.objects.new('Pike', me_pike)
ob_lamp = bpy.data.objects.new('Lamp', light_lamp)

# ---- transforms, parenting, visibility, modifiers, constraints
ob_armature.location = (0.0, 0.0, 0.0)
ob_armature.lock_rotations_4d = False
ob_armature.empty_display_type = 'ARROWS'
ob_armature.lineart.crease_threshold = 0.0
ob_pike.parent = ob_armature
ob_pike.location = (0.0, 0.0, 0.0)
ob_pike.lock_rotations_4d = False
ob_pike.empty_display_type = 'ARROWS'
ob_pike.lineart.crease_threshold = 0.0
_vg = ob_pike.vertex_groups.new(name='Bone0Up.L')
_vg.add([48, 52, 56, 60, 64, 68, 72, 76, 80, 84, 88, 92, 96, 100, 104, 108, 112, 116, 120, 124, 128, 132], 1.0, 'REPLACE')
_vg = ob_pike.vertex_groups.new(name='Bone1Up.L')
_vg.add([136, 140, 144, 148, 152, 156, 160, 164, 168, 172, 176, 180, 184, 188, 192, 196, 200, 204, 208, 212, 216, 220], 1.0, 'REPLACE')
_vg = ob_pike.vertex_groups.new(name='Bone0Up.R')
_vg.add([50, 54, 58, 62, 66, 70, 74, 78, 82, 86, 90, 94, 98, 102, 106, 110, 114, 118, 122, 126, 130, 134], 1.0, 'REPLACE')
_vg = ob_pike.vertex_groups.new(name='Bone1Up.R')
_vg.add([138, 142, 146, 150, 154, 158, 162, 166, 170, 174, 178, 182, 186, 190, 194, 198, 202, 206, 210, 214, 218, 222], 1.0, 'REPLACE')
_vg = ob_pike.vertex_groups.new(name='Bone0Do.L')
_vg.add([49, 53, 57, 61, 65, 69, 73, 77, 81, 85, 89, 93, 97, 101, 105, 109, 113, 117, 121, 125, 129, 133], 1.0, 'REPLACE')
_vg = ob_pike.vertex_groups.new(name='Bone1Do.L')
_vg.add([137, 141, 145, 149, 153, 157, 161, 165, 169, 173, 177, 181, 185, 189, 193, 197, 201, 205, 209, 213, 217, 221], 1.0, 'REPLACE')
_vg = ob_pike.vertex_groups.new(name='Bone0Do.R')
_vg.add([51, 55, 59, 63, 67, 71, 75, 79, 83, 87, 91, 95, 99, 103, 107, 111, 115, 119, 123, 127, 131, 135], 1.0, 'REPLACE')
_vg = ob_pike.vertex_groups.new(name='Bone1Do.R')
_vg.add([139, 143, 147, 151, 155, 159, 163, 167, 171, 175, 179, 183, 187, 191, 195, 199, 203, 207, 211, 215, 219, 223], 1.0, 'REPLACE')
_vg = ob_pike.vertex_groups.new(name='Body')
_vg.add([0, 1, 2, 3, 4, 5, 6, 7, 8, 9, 10, 11, 12, 13, 14, 15, 16, 17, 18, 19, 20, 21, 22, 23, 24, 25, 26, 27, 28, 29, 30, 31, 32, 33, 34, 35, 36, 37, 38, 39, 40, 41, 42, 43, 44, 45, 46, 47, 224, 225, 226, 227, 228, 229, 230, 231, 232, 233, 234, 235, 236, 237, 238, 239, 240, 241, 242, 243, 244, 245, 246, 247, 248, 249, 250, 251, 252, 253, 254, 255, 256, 257, 258, 259, 260, 261, 262, 263, 264, 265, 266, 267, 268, 269, 270, 271, 272, 273, 274, 275, 276, 277, 278, 279, 280, 281, 282, 283, 284, 285, 286, 287, 288, 289, 290, 291, 292, 293, 294, 295, 296, 297, 298, 299, 300, 301, 302, 303, 304, 305, 306, 307, 308, 309, 310, 311, 312, 313, 314, 315], 1.0, 'REPLACE')
_m = ob_pike.modifiers.new('Armature', 'ARMATURE')
_m.object = ob_armature
ob_lamp.location = (-1.064, 0.0, 0.0)
ob_lamp.rotation_euler = (4.712, -0.0, 0.0)
ob_lamp.scale = (0.6636, 0.6636, 0.6636)
ob_lamp.lock_rotations_4d = False
ob_lamp.empty_display_type = 'ARROWS'
ob_lamp.lineart.crease_threshold = 0.0

# ---- collection membership
col_collection_1.objects.link(ob_armature)
col_collection_1.objects.link(ob_pike)
col_collection_1.objects.link(ob_lamp)

# ---- scene / render settings (as saved in the file)
scene.frame_start = 1; scene.frame_end = 250; scene.frame_set(1)
scene.render.engine = 'BLENDER_EEVEE_NEXT'
scene.render.image_settings.compression = 90
scene.render.resolution_x = 640
scene.render.resolution_y = 640
scene.render.pixel_aspect_x = 100.0
scene.render.pixel_aspect_y = 100.0
scene.render.fps = 25
scene.render.dither_intensity = 0.0
scene.render.use_compositing = False
scene.render.use_sequencer = False
scene.render.bake_margin = 2
scene.render.bake_bias = 0.0
scene.render.use_stamp_time = False
scene.render.use_stamp_date = False
scene.render.use_stamp_frame = False
scene.render.use_stamp_camera = False
scene.render.use_stamp_scene = False
scene.render.use_stamp_filename = False
scene.render.use_stamp_render_time = False
scene.render.stamp_font_size = 0
scene.cycles.use_denoising = False
scene.cycles.samples = 10
scene.cycles.sampling_pattern = 'TABULATED_SOBOL'
scene.cycles.light_sampling_threshold = 0.0
scene.cycles.use_adaptive_sampling = False
scene.cycles.use_light_tree = False
scene.cycles.blur_glossy = 0.0
scene.cycles.volume_bounces = 1
scene.cycles.pixel_filter_type = 'GAUSSIAN'
scene.cycles.sample_clamp_indirect = 0.0
scene.view_settings.view_transform = 'Raw'
bpy.context.view_layer.update()

# ---- added for rendering (the .blend has no active camera): camera
cam_auto = bpy.data.cameras.new('AutoCamera')
cam_auto.lens = 50.0
cam_auto.sensor_width = 36.0
cam_auto.clip_end = 1000.0
ob_auto_camera = bpy.data.objects.new('AutoCamera', cam_auto)
scene.collection.objects.link(ob_auto_camera)
ob_auto_camera.location = (4.88192, -5.8583, 3.90553)
ob_auto_camera.rotation_euler = (1.09748, -7.21219e-08, 0.694738)
scene.camera = ob_auto_camera
bpy.context.view_layer.update()
